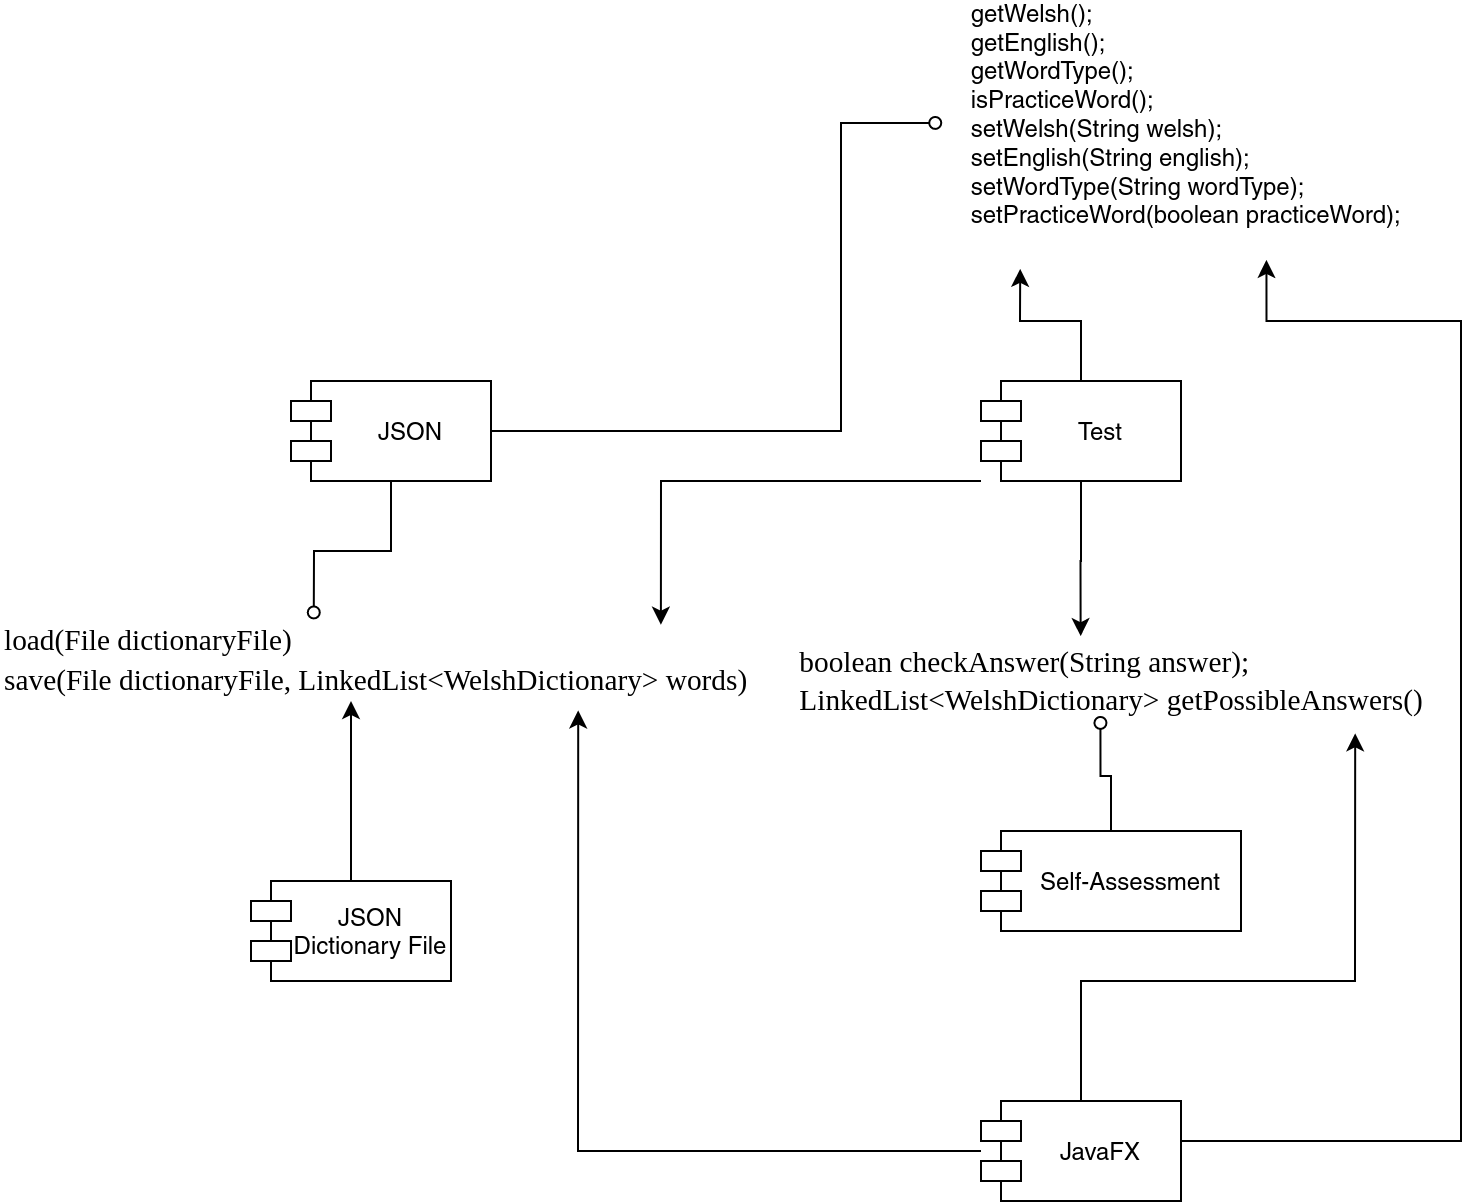

The diagram above was exported from draw.io. Its source (the exported page's mxGraphModel, read from the mxfile embedded in the PNG):
<mxGraphModel dx="1005" dy="2018" grid="1" gridSize="10" guides="1" tooltips="1" connect="1" arrows="1" fold="1" page="1" pageScale="1" pageWidth="1100" pageHeight="850" background="#ffffff" math="0" shadow="0">
  <root>
    <mxCell id="0" />
    <mxCell id="1" parent="0" />
    <mxCell id="2" style="edgeStyle=orthogonalEdgeStyle;rounded=0;orthogonalLoop=1;jettySize=auto;html=1;entryX=0.165;entryY=1.03;entryDx=0;entryDy=0;entryPerimeter=0;endArrow=classic;endFill=1;" edge="1" source="5" target="18" parent="1">
      <mxGeometry relative="1" as="geometry" />
    </mxCell>
    <mxCell id="3" style="edgeStyle=orthogonalEdgeStyle;rounded=0;orthogonalLoop=1;jettySize=auto;html=1;entryX=0.454;entryY=-0.061;entryDx=0;entryDy=0;entryPerimeter=0;endArrow=classic;endFill=1;" edge="1" source="5" target="19" parent="1">
      <mxGeometry relative="1" as="geometry" />
    </mxCell>
    <mxCell id="4" style="edgeStyle=orthogonalEdgeStyle;rounded=0;orthogonalLoop=1;jettySize=auto;html=1;entryX=0.846;entryY=0.046;entryDx=0;entryDy=0;entryPerimeter=0;endArrow=classic;endFill=1;" edge="1" source="5" target="17" parent="1">
      <mxGeometry relative="1" as="geometry">
        <Array as="points">
          <mxPoint x="1770" y="190" />
        </Array>
      </mxGeometry>
    </mxCell>
    <mxCell id="5" value="Test" style="shape=module;align=left;spacingLeft=20;align=center;verticalAlign=middle;" vertex="1" parent="1">
      <mxGeometry x="1930" y="140" width="100" height="50" as="geometry" />
    </mxCell>
    <mxCell id="6" style="edgeStyle=orthogonalEdgeStyle;rounded=0;orthogonalLoop=1;jettySize=auto;html=1;endArrow=oval;endFill=0;entryX=-0.012;entryY=0.469;entryDx=0;entryDy=0;entryPerimeter=0;exitX=1;exitY=0.5;exitDx=0;exitDy=0;" edge="1" source="7" target="18" parent="1">
      <mxGeometry relative="1" as="geometry">
        <mxPoint x="1859.1" y="134.96000000000004" as="targetPoint" />
        <Array as="points">
          <mxPoint x="1860" y="165" />
          <mxPoint x="1860" y="11" />
        </Array>
      </mxGeometry>
    </mxCell>
    <mxCell id="7" value="JSON" style="shape=module;align=left;spacingLeft=20;align=center;verticalAlign=middle;" vertex="1" parent="1">
      <mxGeometry x="1585" y="140" width="100" height="50" as="geometry" />
    </mxCell>
    <mxCell id="8" style="edgeStyle=orthogonalEdgeStyle;rounded=0;orthogonalLoop=1;jettySize=auto;html=1;entryX=0.74;entryY=1.118;entryDx=0;entryDy=0;entryPerimeter=0;endArrow=classic;endFill=1;" edge="1" source="11" target="17" parent="1">
      <mxGeometry relative="1" as="geometry" />
    </mxCell>
    <mxCell id="9" style="edgeStyle=orthogonalEdgeStyle;rounded=0;orthogonalLoop=1;jettySize=auto;html=1;entryX=0.87;entryY=1.154;entryDx=0;entryDy=0;entryPerimeter=0;endArrow=classic;endFill=1;" edge="1" source="11" target="19" parent="1">
      <mxGeometry relative="1" as="geometry">
        <Array as="points">
          <mxPoint x="1980" y="440" />
          <mxPoint x="2117" y="440" />
        </Array>
      </mxGeometry>
    </mxCell>
    <mxCell id="10" style="edgeStyle=orthogonalEdgeStyle;rounded=0;orthogonalLoop=1;jettySize=auto;html=1;endArrow=classic;endFill=1;entryX=0.678;entryY=0.996;entryDx=0;entryDy=0;entryPerimeter=0;" edge="1" source="11" target="18" parent="1">
      <mxGeometry relative="1" as="geometry">
        <Array as="points">
          <mxPoint x="2170" y="520" />
          <mxPoint x="2170" y="110" />
          <mxPoint x="2073" y="110" />
        </Array>
      </mxGeometry>
    </mxCell>
    <mxCell id="11" value="JavaFX" style="shape=module;align=left;spacingLeft=20;align=center;verticalAlign=middle;" vertex="1" parent="1">
      <mxGeometry x="1930" y="500" width="100" height="50" as="geometry" />
    </mxCell>
    <mxCell id="12" style="edgeStyle=orthogonalEdgeStyle;rounded=0;orthogonalLoop=1;jettySize=auto;html=1;startArrow=none;startFill=0;endArrow=oval;endFill=0;entryX=0.484;entryY=1.024;entryDx=0;entryDy=0;entryPerimeter=0;" edge="1" source="13" target="19" parent="1">
      <mxGeometry relative="1" as="geometry">
        <mxPoint x="2134" y="420.9999999999999" as="targetPoint" />
      </mxGeometry>
    </mxCell>
    <mxCell id="13" value="Self-Assessment" style="shape=module;align=left;spacingLeft=20;align=center;verticalAlign=middle;" vertex="1" parent="1">
      <mxGeometry x="1930" y="365" width="130" height="50" as="geometry" />
    </mxCell>
    <mxCell id="14" style="edgeStyle=orthogonalEdgeStyle;rounded=0;orthogonalLoop=1;jettySize=auto;html=1;endArrow=none;endFill=0;startArrow=oval;startFill=0;exitX=0.401;exitY=-0.107;exitDx=0;exitDy=0;exitPerimeter=0;" edge="1" source="17" target="7" parent="1">
      <mxGeometry relative="1" as="geometry">
        <mxPoint x="1765" y="256" as="sourcePoint" />
      </mxGeometry>
    </mxCell>
    <mxCell id="15" style="edgeStyle=orthogonalEdgeStyle;rounded=0;orthogonalLoop=1;jettySize=auto;html=1;startArrow=none;startFill=0;endArrow=classic;endFill=1;" edge="1" source="16" parent="1">
      <mxGeometry relative="1" as="geometry">
        <mxPoint x="1615" y="300" as="targetPoint" />
      </mxGeometry>
    </mxCell>
    <mxCell id="16" value="JSON&#10;Dictionary File" style="shape=module;align=left;spacingLeft=20;align=center;verticalAlign=middle;" vertex="1" parent="1">
      <mxGeometry x="1565" y="390" width="100" height="50" as="geometry" />
    </mxCell>
    <mxCell id="17" value="&lt;div style=&quot;font-size: 14.6667px&quot; align=&quot;left&quot;&gt;&lt;span style=&quot;font-size: 11pt ; font-family: &amp;#34;times new roman&amp;#34; , &amp;#34;times new roman_msfontservice&amp;#34; , serif ; line-height: 19.425px&quot; class=&quot;TextRun  BCX2 SCXW83813342&quot; lang=&quot;EN-US&quot;&gt;&lt;span class=&quot;NormalTextRun  BCX2 SCXW83813342&quot; style=&quot;background-color: inherit&quot;&gt;&lt;/span&gt;&lt;span class=&quot;ContextualSpellingAndGrammarError  BCX2 SCXW83813342&quot; style=&quot;background-color: inherit&quot;&gt;load(&lt;/span&gt;&lt;span class=&quot;NormalTextRun  BCX2 SCXW83813342&quot; style=&quot;background-color: inherit&quot;&gt;File &lt;/span&gt;&lt;span class=&quot;SpellingError  BCX2 SCXW83813342&quot; style=&quot;background-color: inherit&quot;&gt;dictionaryFile&lt;/span&gt;&lt;span class=&quot;NormalTextRun  BCX2 SCXW83813342&quot; style=&quot;background-color: inherit&quot;&gt;)&lt;/span&gt;&lt;/span&gt;&lt;br&gt;&lt;span style=&quot;font-size: 11pt ; font-family: &amp;#34;times new roman&amp;#34; , &amp;#34;times new roman_msfontservice&amp;#34; , serif ; line-height: 19.425px&quot; class=&quot;TextRun  BCX2 SCXW83813342&quot; lang=&quot;EN-US&quot;&gt;&lt;span class=&quot;NormalTextRun  BCX2 SCXW83813342&quot; style=&quot;background-color: inherit&quot;&gt;&lt;span style=&quot;font-size: 11pt ; font-family: &amp;#34;times new roman&amp;#34; , &amp;#34;times new roman_msfontservice&amp;#34; , serif ; line-height: 19.425px&quot; class=&quot;TextRun  BCX2 SCXW60340633&quot; lang=&quot;EN-US&quot;&gt;&lt;span class=&quot;NormalTextRun  BCX2 SCXW60340633&quot; style=&quot;background-color: inherit&quot;&gt;&lt;/span&gt;&lt;span class=&quot;ContextualSpellingAndGrammarError  BCX2 SCXW60340633&quot; style=&quot;background-color: inherit&quot;&gt;save(&lt;/span&gt;&lt;span class=&quot;NormalTextRun  BCX2 SCXW60340633&quot; style=&quot;background-color: inherit&quot;&gt;File &lt;/span&gt;&lt;span class=&quot;SpellingError  BCX2 SCXW60340633&quot; style=&quot;background-color: inherit&quot;&gt;dictionaryFile&lt;/span&gt;&lt;span class=&quot;NormalTextRun  BCX2 SCXW60340633&quot; style=&quot;background-color: inherit&quot;&gt;, LinkedList&amp;lt;&lt;/span&gt;&lt;span class=&quot;SpellingError  BCX2 SCXW60340633&quot; style=&quot;background-color: inherit&quot;&gt;WelshDictionary&lt;/span&gt;&lt;span class=&quot;NormalTextRun  BCX2 SCXW60340633&quot; style=&quot;background-color: inherit&quot;&gt;&amp;gt; words)&lt;/span&gt;&lt;/span&gt;&lt;/span&gt;&lt;/span&gt;&lt;/div&gt;" style="text;html=1;align=left;verticalAlign=middle;resizable=0;points=[];autosize=1;" vertex="1" parent="1">
      <mxGeometry x="1440" y="260" width="390" height="40" as="geometry" />
    </mxCell>
    <mxCell id="18" value="&lt;div align=&quot;left&quot;&gt;&amp;nbsp;&amp;nbsp;&amp;nbsp; getWelsh(); &lt;br&gt;&amp;nbsp;&amp;nbsp;&amp;nbsp; getEnglish(); &lt;br&gt;&amp;nbsp;&amp;nbsp;&amp;nbsp; getWordType(); &lt;br&gt;&amp;nbsp;&amp;nbsp;&amp;nbsp; isPracticeWord(); &lt;br&gt;&amp;nbsp;&amp;nbsp;&amp;nbsp; setWelsh(String welsh); &lt;br&gt;&amp;nbsp;&amp;nbsp;&amp;nbsp; setEnglish(String english); &lt;br&gt;&amp;nbsp;&amp;nbsp;&amp;nbsp; setWordType(String wordType); &lt;br&gt;&amp;nbsp;&amp;nbsp;&amp;nbsp; setPracticeWord(boolean practiceWord); &lt;br&gt;&lt;br&gt;&lt;/div&gt;" style="text;html=1;align=left;verticalAlign=middle;resizable=0;points=[];autosize=1;" vertex="1" parent="1">
      <mxGeometry x="1910" y="-50" width="240" height="130" as="geometry" />
    </mxCell>
    <mxCell id="19" value="&lt;div align=&quot;left&quot;&gt;&lt;span style=&quot;color: rgb(0 , 0 , 0) ; font-size: 11pt ; font-family: &amp;#34;times new roman&amp;#34; , &amp;#34;times new roman_msfontservice&amp;#34; , serif ; line-height: 19.275px&quot; class=&quot;TextRun SCXW201480248 BCX2&quot; lang=&quot;EN-US&quot;&gt;&lt;span class=&quot;NormalTextRun SCXW201480248 BCX2&quot; style=&quot;background-color: inherit&quot;&gt;&lt;/span&gt;&lt;span class=&quot;SpellingError SCXW201480248 BCX2&quot; style=&quot;background-color: inherit&quot;&gt;boolean&lt;/span&gt;&lt;span class=&quot;NormalTextRun SCXW201480248 BCX2&quot; style=&quot;background-color: inherit&quot;&gt; &lt;/span&gt;&lt;span class=&quot;SpellingError SCXW201480248 BCX2&quot; style=&quot;background-color: inherit&quot;&gt;checkAnswer&lt;/span&gt;&lt;span class=&quot;NormalTextRun SCXW201480248 BCX2&quot; style=&quot;background-color: inherit&quot;&gt;(String answer);&lt;/span&gt;&lt;br&gt;&lt;/span&gt;&lt;/div&gt;&lt;div align=&quot;left&quot;&gt;&lt;span style=&quot;color: rgb(0 , 0 , 0) ; font-size: 11pt ; font-family: &amp;#34;times new roman&amp;#34; , &amp;#34;times new roman_msfontservice&amp;#34; , serif ; line-height: 19.275px&quot; class=&quot;TextRun  BCX2 SCXW27121808&quot; lang=&quot;EN-US&quot;&gt;&lt;span class=&quot;NormalTextRun  BCX2 SCXW27121808&quot; style=&quot;background-color: inherit&quot;&gt;LinkedList&amp;lt;&lt;/span&gt;&lt;span class=&quot;SpellingError  BCX2 SCXW27121808&quot; style=&quot;background-color: inherit&quot;&gt;WelshDictionary&lt;/span&gt;&lt;span class=&quot;NormalTextRun  BCX2 SCXW27121808&quot; style=&quot;background-color: inherit&quot;&gt;&amp;gt; &lt;/span&gt;&lt;span class=&quot;SpellingError  BCX2 SCXW27121808&quot; style=&quot;background-color: inherit&quot;&gt;getPossibleAnswers&lt;/span&gt;&lt;span class=&quot;NormalTextRun  BCX2 SCXW27121808&quot; style=&quot;background-color: inherit&quot;&gt;()&lt;/span&gt;&lt;/span&gt;&lt;br&gt;&lt;span style=&quot;color: rgb(0 , 0 , 0) ; font-size: 11pt ; font-family: &amp;#34;times new roman&amp;#34; , &amp;#34;times new roman_msfontservice&amp;#34; , serif ; line-height: 19.275px&quot; class=&quot;TextRun SCXW201480248 BCX2&quot; lang=&quot;EN-US&quot;&gt;&lt;/span&gt;&lt;/div&gt;" style="text;html=1;align=center;verticalAlign=middle;resizable=0;points=[];autosize=1;" vertex="1" parent="1">
      <mxGeometry x="1830" y="270" width="330" height="40" as="geometry" />
    </mxCell>
  </root>
</mxGraphModel>